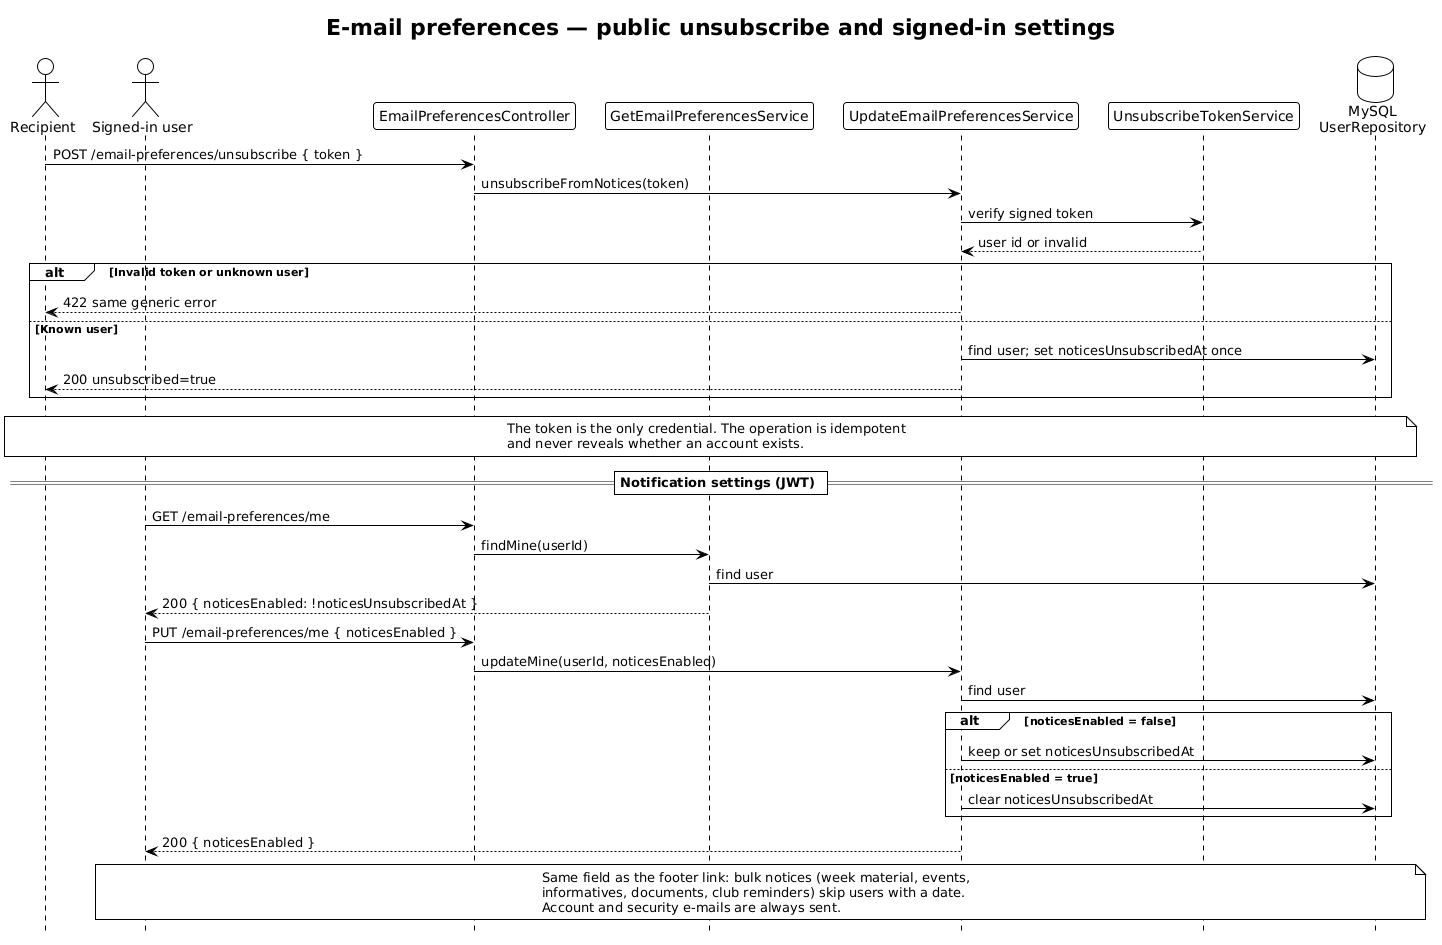

The diagram above was rendered by PlantUML. Its source (embedded in the PNG):
@startuml Email Preferences Flow - Clubinho NIB API
!theme plain
hide footbox

title E-mail preferences — public unsubscribe and signed-in settings

actor Recipient
actor "Signed-in user" as User
participant EmailPreferencesController as Controller
participant GetEmailPreferencesService as GetService
participant UpdateEmailPreferencesService as Service
participant UnsubscribeTokenService as Token
database "MySQL\nUserRepository" as Database

Recipient -> Controller : POST /email-preferences/unsubscribe { token }
Controller -> Service : unsubscribeFromNotices(token)
Service -> Token : verify signed token
Token --> Service : user id or invalid

alt Invalid token or unknown user
  Service --> Recipient : 422 same generic error
else Known user
  Service -> Database : find user; set noticesUnsubscribedAt once
  Service --> Recipient : 200 unsubscribed=true
end

note over Recipient, Database
  The token is the only credential. The operation is idempotent
  and never reveals whether an account exists.
end note

== Notification settings (JWT) ==

User -> Controller : GET /email-preferences/me
Controller -> GetService : findMine(userId)
GetService -> Database : find user
GetService --> User : 200 { noticesEnabled: !noticesUnsubscribedAt }

User -> Controller : PUT /email-preferences/me { noticesEnabled }
Controller -> Service : updateMine(userId, noticesEnabled)
Service -> Database : find user
alt noticesEnabled = false
  Service -> Database : keep or set noticesUnsubscribedAt
else noticesEnabled = true
  Service -> Database : clear noticesUnsubscribedAt
end
Service --> User : 200 { noticesEnabled }

note over User, Database
  Same field as the footer link: bulk notices (week material, events,
  informatives, documents, club reminders) skip users with a date.
  Account and security e-mails are always sent.
end note

@enduml